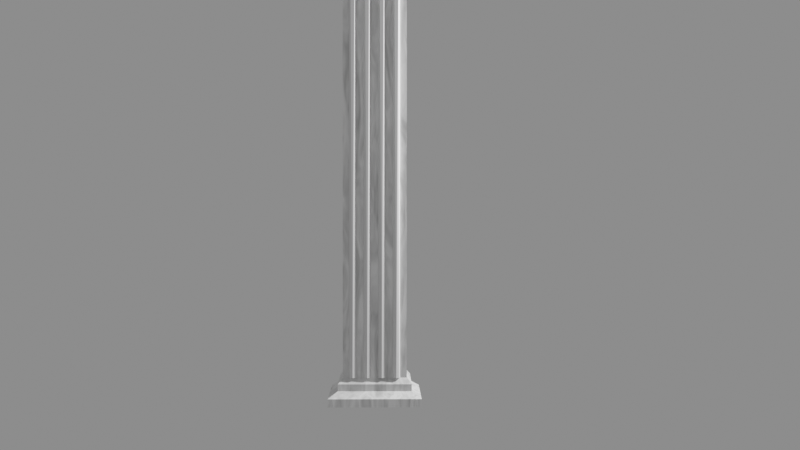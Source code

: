 # Source: Column.blend  (saved by Blender 3.1.7; exported with 4.5.12 LTS)
import bpy
from mathutils import Matrix  # noqa: F401  (used for matrix-valued properties, if any)

bpy.ops.wm.read_factory_settings(use_empty=True)
scene = bpy.context.scene
scene.name = 'Scene'

# ---- collections
col_collection = bpy.data.collections.new('Collection'); scene.collection.children.link(col_collection)

# ---- materials (node trees are filled in below, after node groups)
mat_marble_column = bpy.data.materials.new('Marble_column')
mat_marble_column.alpha_threshold = 0.0
mat_marble_column.use_transparent_shadow = False
mat_marble_column.line_color = (0.0, 0.0, 0.0, 1.0)

# ---- material node trees
mat_marble_column.use_nodes = True; mat_marble_column.node_tree.nodes.clear()
_N = mat_marble_column.node_tree.nodes; _L = mat_marble_column.node_tree.links
n0 = _N.new('ShaderNodeMath'); n0.name = 'Math'; n0.location = (-115, 222)
n0.operation = 'MULTIPLY'
n1 = _N.new('ShaderNodeTexNoise'); n1.name = 'Noise Texture'; n1.location = (-655, 240)
n1.inputs[2].default_value = 7.8
n1.inputs[8].default_value = 1.8
n2 = _N.new('ShaderNodeMath'); n2.name = 'Math.001'; n2.location = (105, 227)
n3 = _N.new('ShaderNodeOutputMaterial'); n3.name = 'Material Output'; n3.location = (1015, 312)
n4 = _N.new('ShaderNodeBsdfPrincipled'); n4.name = 'Principled BSDF'; n4.location = (645, 287)
n4.distribution = 'GGX'
n4.subsurface_method = 'RANDOM_WALK_SKIN'
n4.inputs[2].default_value = 0.4
n4.inputs[3].default_value = 1.45
n4.inputs[27].default_value = (0.0, 0.0, 0.0, 1.0)
n4.inputs[28].default_value = 1.0
n5 = _N.new('ShaderNodeValToRGB'); n5.name = 'ColorRamp'; n5.location = (-435, 140)
while len(n5.color_ramp.elements) > 1: n5.color_ramp.elements.remove(n5.color_ramp.elements[-1])
n5.color_ramp.elements[0].position = 0.1955; n5.color_ramp.elements[0].color = (0.0, 0.0, 0.0, 1.0)
_e = n5.color_ramp.elements.new(0.6682); _e.color = (1.0, 1.0, 1.0, 1.0)
n6 = _N.new('ShaderNodeMath'); n6.name = 'Math.002'; n6.location = (339, -43)
n6.operation = 'MULTIPLY'
n6.inputs[1].default_value = 0.002
_L.new(n4.outputs[0], n3.inputs[0])
_L.new(n5.outputs[0], n0.inputs[0])
_L.new(n2.outputs[0], n4.inputs[0])
_L.new(n0.outputs[0], n2.inputs[0])
_L.new(n1.outputs[0], n5.inputs[0])
_L.new(n2.outputs[0], n6.inputs[0])
_L.new(n6.outputs[0], n3.inputs[2])
n3.is_active_output = True

# ---- world
world_world = bpy.data.worlds.new('World'); scene.world = world_world
world_world.use_nodes = True; world_world.node_tree.nodes.clear()
_N = world_world.node_tree.nodes; _L = world_world.node_tree.links
n0 = _N.new('ShaderNodeOutputWorld'); n0.name = 'World Output'; n0.location = (300, 300)
n1 = _N.new('ShaderNodeBackground'); n1.name = 'Background'; n1.location = (10, 300)
n1.inputs[0].default_value = (0.2353, 0.2353, 0.2353, 1.0)
n2 = _N.new('ShaderNodeTexNoise'); n2.name = 'Noise Texture'; n2.location = (25, 340)
_L.new(n1.outputs[0], n0.inputs[0])
n0.is_active_output = True
world_world.color = (0.05088, 0.05088, 0.05088)
world_world.use_sun_shadow = False
world_world.sun_shadow_jitter_overblur = 0.0

# ---- cameras
cam_camera = bpy.data.cameras.new('Camera')
cam_camera.clip_end = 100.0
cam_camera.ortho_scale = 7.314

# ---- lights
light_light = bpy.data.lights.new('Light', 'POINT')
light_light.transmission_factor = 0.0
light_light.energy = 1000.0
light_light.shadow_soft_size = 0.1
light_light.shadow_maximum_resolution = 0.006
light_light.use_absolute_resolution = True

# ---- meshes
me_cube = bpy.data.meshes.new('Cube')
me_cube.from_pydata([(0.3, 0.3, 4.259), (0.3, 0.3, 2.259), (0.3, -0.3, 4.259), (0.3, -0.3, 2.259), (-0.3, 0.3, 4.259), (-0.3, 0.3, 2.259), (-0.3, -0.3, 4.259), (-0.3, -0.3, 2.259), (0.3451, -0.3451, 4.315), (-0.3451, -0.3451, 4.315), (0.3451, 0.3451, 4.315), (-0.3451, 0.3451, 4.315), (0.3451, -0.3451, 4.38), (-0.3451, -0.3451, 4.38), (0.3451, 0.3451, 4.38), (-0.3451, 0.3451, 4.38), (0.4349, -0.4349, 4.439), (-0.4349, -0.4349, 4.439), (0.4349, 0.4349, 4.439), (-0.4349, 0.4349, 4.439), (0.4349, -0.4349, 4.516), (-0.4349, -0.4349, 4.516), (0.4349, 0.4349, 4.516), (-0.4349, 0.4349, 4.516), (0.3, 0.3, 0.2588), (0.3, -0.3, 0.2588), (-0.3, 0.3, 0.2588), (-0.3, -0.3, 0.2588), (0.3451, -0.3451, 0.2026), (-0.3451, -0.3451, 0.2026), (0.3451, 0.3451, 0.2026), (-0.3451, 0.3451, 0.2026), (0.3451, -0.3451, 0.1374), (-0.3451, -0.3451, 0.1374), (0.3451, 0.3451, 0.1374), (-0.3451, 0.3451, 0.1374), (0.4349, -0.4349, 0.07839), (-0.4349, -0.4349, 0.07839), (0.4349, 0.4349, 0.07839), (-0.4349, 0.4349, 0.07839), (0.4349, -0.4349, 0.002144), (-0.4349, -0.4349, 0.002144), (0.4349, 0.4349, 0.002144), (-0.4349, 0.4349, 0.002144)], [], [(6, 2, 8, 9), (3, 2, 6, 7), (7, 6, 4, 5), (5, 1, 3, 7), (1, 0, 2, 3), (5, 4, 0, 1), (10, 11, 15, 14), (4, 6, 9, 11), (2, 0, 10, 8), (0, 4, 11, 10), (15, 13, 17, 19), (8, 10, 14, 12), (11, 9, 13, 15), (9, 8, 12, 13), (19, 17, 21, 23), (13, 12, 16, 17), (14, 15, 19, 18), (12, 14, 18, 16), (22, 23, 21, 20), (17, 16, 20, 21), (18, 19, 23, 22), (16, 18, 22, 20), (27, 29, 28, 25), (3, 7, 27, 25), (7, 5, 26, 27), (1, 3, 25, 24), (5, 1, 24, 26), (30, 34, 35, 31), (26, 31, 29, 27), (25, 28, 30, 24), (24, 30, 31, 26), (35, 39, 37, 33), (28, 32, 34, 30), (31, 35, 33, 29), (29, 33, 32, 28), (39, 43, 41, 37), (33, 37, 36, 32), (34, 38, 39, 35), (32, 36, 38, 34), (42, 40, 41, 43), (37, 41, 40, 36), (38, 42, 43, 39), (36, 40, 42, 38)])
_uv = me_cube.uv_layers.new(name='UVMap')
_uv.uv.foreach_set('vector', [0.625, 1.0, 0.625, 0.75, 0.625, 0.75, 0.625, 1.0, 0.375, 0.75, 0.625, 0.75, 0.625, 1.0, 0.375, 1.0, 0.375, 0.0, 0.625, 0.0, 0.625, 0.25, 0.375, 0.25, 0.125, 0.5, 0.375, 0.5, 0.375, 0.75, 0.125, 0.75, 0.375, 0.5, 0.625, 0.5, 0.625, 0.75, 0.375, 0.75, 0.375, 0.25, 0.625, 0.25, 0.625, 0.5, 0.375, 0.5, 0.625, 0.5, 0.625, 0.25, 0.625, 0.25, 0.625, 0.5, 0.625, 0.25, 0.625, 0.0, 0.625, 0.0, 0.625, 0.25, 0.625, 0.75, 0.625, 0.5, 0.625, 0.5, 0.625, 0.75, 0.625, 0.5, 0.625, 0.25, 0.625, 0.25, 0.625, 0.5, 0.625, 0.25, 0.625, 0.0, 0.625, 0.0, 0.625, 0.25, 0.625, 0.75, 0.625, 0.5, 0.625, 0.5, 0.625, 0.75, 0.625, 0.25, 0.625, 0.0, 0.625, 0.0, 0.625, 0.25, 0.625, 1.0, 0.625, 0.75, 0.625, 0.75, 0.625, 1.0, 0.625, 0.25, 0.625, 0.0, 0.625, 0.0, 0.625, 0.25, 0.625, 1.0, 0.625, 0.75, 0.625, 0.75, 0.625, 1.0, 0.625, 0.5, 0.625, 0.25, 0.625, 0.25, 0.625, 0.5, 0.625, 0.75, 0.625, 0.5, 0.625, 0.5, 0.625, 0.75, 0.625, 0.5, 0.875, 0.5, 0.875, 0.75, 0.625, 0.75, 0.625, 1.0, 0.625, 0.75, 0.625, 0.75, 0.625, 1.0, 0.625, 0.5, 0.625, 0.25, 0.625, 0.25, 0.625, 0.5, 0.625, 0.75, 0.625, 0.5, 0.625, 0.5, 0.625, 0.75, 0.625, 1.0, 0.625, 1.0, 0.625, 0.75, 0.625, 0.75, 0.375, 0.75, 0.375, 1.0, 0.625, 1.0, 0.625, 0.75, 0.375, 0.0, 0.375, 0.25, 0.625, 0.25, 0.625, 0.0, 0.375, 0.5, 0.375, 0.75, 0.625, 0.75, 0.625, 0.5, 0.375, 0.25, 0.375, 0.5, 0.625, 0.5, 0.625, 0.25, 0.625, 0.5, 0.625, 0.5, 0.625, 0.25, 0.625, 0.25, 0.625, 0.25, 0.625, 0.25, 0.625, 0.0, 0.625, 0.0, 0.625, 0.75, 0.625, 0.75, 0.625, 0.5, 0.625, 0.5, 0.625, 0.5, 0.625, 0.5, 0.625, 0.25, 0.625, 0.25, 0.625, 0.25, 0.625, 0.25, 0.625, 0.0, 0.625, 0.0, 0.625, 0.75, 0.625, 0.75, 0.625, 0.5, 0.625, 0.5, 0.625, 0.25, 0.625, 0.25, 0.625, 0.0, 0.625, 0.0, 0.625, 1.0, 0.625, 1.0, 0.625, 0.75, 0.625, 0.75, 0.625, 0.25, 0.625, 0.25, 0.625, 0.0, 0.625, 0.0, 0.625, 1.0, 0.625, 1.0, 0.625, 0.75, 0.625, 0.75, 0.625, 0.5, 0.625, 0.5, 0.625, 0.25, 0.625, 0.25, 0.625, 0.75, 0.625, 0.75, 0.625, 0.5, 0.625, 0.5, 0.625, 0.5, 0.625, 0.75, 0.875, 0.75, 0.875, 0.5, 0.625, 1.0, 0.625, 1.0, 0.625, 0.75, 0.625, 0.75, 0.625, 0.5, 0.625, 0.5, 0.625, 0.25, 0.625, 0.25, 0.625, 0.75, 0.625, 0.75, 0.625, 0.5, 0.625, 0.5])
me_cube.materials.append(mat_marble_column)
me_cube.use_remesh_preserve_volume = False
me_cube.use_remesh_preserve_attributes = False
me_cube.use_mirror_vertex_groups = False
me_cube.update()
me_cylinder = bpy.data.meshes.new('Cylinder')
me_cylinder.from_pydata([(0.0, 1.0, -1.0), (0.5556, 0.8315, 1.0), (0.7071, 0.7071, -1.0), (0.9808, 0.1951, 1.0), (1.0, -4.371e-08, -1.0), (0.8315, -0.5556, 1.0), (0.7071, -0.7071, -1.0), (0.1951, -0.9808, 1.0), (-8.742e-08, -1.0, -1.0), (-0.1951, -0.9808, 1.0), (-0.7071, -0.7071, -1.0), (-0.8315, -0.5556, 1.0), (-1.0, 1.192e-08, -1.0), (-0.9808, 0.1951, 1.0), (-0.7071, 0.7071, -1.0), (-0.5556, 0.8315, 1.0)], [], [(0, 15, 1), (1, 3, 2), (3, 4, 2), (3, 5, 4), (5, 6, 4), (15, 13, 11, 9, 7, 5, 3, 1), (5, 7, 6), (7, 8, 6), (7, 9, 8), (8, 9, 10), (10, 9, 11), (10, 11, 12), (12, 11, 13), (12, 13, 14), (14, 13, 15), (0, 2, 4, 6, 8, 10, 12, 14), (0, 14, 15), (0, 1, 2)])
_uv = me_cylinder.uv_layers.new(name='UVMap')
_uv.uv.foreach_set('vector', [0.75, 0.49, 0.1167, 0.4496, 0.3833, 0.4496, 0.3833, 0.4496, 0.4854, 0.2968, 0.875, 0.5, 0.4854, 0.2968, 0.99, 0.25, 0.875, 0.5, 0.4854, 0.2968, 0.4496, 0.1167, 0.75, 0.5, 0.4496, 0.1167, 0.9197, 0.08029, 0.75, 0.5, 0.1167, 0.4496, 0.01461, 0.2968, 0.05045, 0.1167, 0.2032, 0.01461, 0.2968, 0.01461, 0.4496, 0.1167, 0.4854, 0.2968, 0.3833, 0.4496, 0.4496, 0.1167, 0.2968, 0.01461, 0.625, 0.5, 0.2968, 0.01461, 0.75, 0.01, 0.625, 0.5, 0.2968, 0.01461, 0.2032, 0.01461, 0.5, 0.5, 0.5, 0.5, 0.2032, 0.01461, 0.5803, 0.08029, 0.5803, 0.08029, 0.2032, 0.01461, 0.05045, 0.1167, 0.375, 0.5, 0.05045, 0.1167, 0.51, 0.25, 0.51, 0.25, 0.05045, 0.1167, 0.01461, 0.2968, 0.25, 0.5, 0.01461, 0.2968, 0.5803, 0.4197, 0.5803, 0.4197, 0.01461, 0.2968, 0.1167, 0.4496, 0.75, 0.49, 0.9197, 0.4197, 0.99, 0.25, 0.9197, 0.08029, 0.75, 0.01, 0.5803, 0.08029, 0.51, 0.25, 0.5803, 0.4197, 0.75, 0.49, 0.125, 0.5, 0.1167, 0.4496, 1.0, 0.5, 0.3833, 0.4496, 0.9197, 0.4197])
me_cylinder.use_remesh_fix_poles = True
me_cylinder.use_remesh_preserve_attributes = False
me_cylinder.update()

# ---- objects
ob_cube = bpy.data.objects.new('Cube', me_cube)
ob_light = bpy.data.objects.new('Light', light_light)
ob_camera = bpy.data.objects.new('Camera', cam_camera)
ob_cylinder = bpy.data.objects.new('Cylinder', me_cylinder)

# ---- transforms, parenting, visibility, modifiers, constraints
ob_cube.location = (0.0, 0.0, 0.0)
ob_cube.lock_rotations_4d = False
ob_cube.empty_display_type = 'ARROWS'
ob_cube.lineart.crease_threshold = 0.0
_m = ob_cube.modifiers.new('Boolean', 'BOOLEAN')
_m.object = ob_cylinder
ob_light.location = (2.942, -0.5115, 3.314)
ob_light.rotation_euler = (0.6503, 0.05522, 1.866)
ob_light.lock_rotations_4d = False
ob_light.empty_display_type = 'ARROWS'
ob_light.color = (0.0, 0.0, 0.0, 0.0)
ob_light.lineart.crease_threshold = 0.0
ob_camera.location = (0.08056, -10.7, 1.78)
ob_camera.rotation_euler = (1.562, -7.617e-06, -0.01496)
ob_camera.lock_rotations_4d = False
ob_camera.empty_display_type = 'ARROWS'
ob_camera.color = (0.0, 0.0, 0.0, 0.0)
ob_camera.display_type = 'WIRE'
ob_camera.lineart.crease_threshold = 0.0
ob_cylinder.location = (0.2016, 0.2977, 2.182)
ob_cylinder.scale = (-0.03408, -0.03408, 1.923)
_m = ob_cylinder.modifiers.new('Array', 'ARRAY')
_m.count = 4
_m.relative_offset_displace = (2.0, 0.0, 0.0)
_m = ob_cylinder.modifiers.new('Array.001', 'ARRAY')
_m.relative_offset_displace = (0.0, 8.8, 0.0)

# ---- collection membership
col_collection.objects.link(ob_cube)
col_collection.objects.link(ob_light)
col_collection.objects.link(ob_camera)
col_collection.objects.link(ob_cylinder)

# ---- scene / render settings (as saved in the file)
scene.camera = ob_camera
scene.frame_start = 1; scene.frame_end = 250; scene.frame_set(1)
scene.render.engine = 'BLENDER_EEVEE_NEXT'
scene.cycles.sampling_pattern = 'TABULATED_SOBOL'
scene.cycles.use_light_tree = False
scene.view_settings.view_transform = 'Filmic'
bpy.context.view_layer.update()

